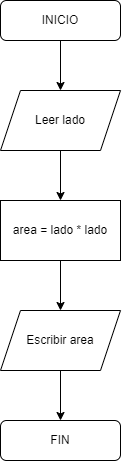

The diagram above was exported from draw.io. Its source (the exported page's mxGraphModel, read from the mxfile embedded in the PNG):
<mxGraphModel dx="918" dy="485" grid="1" gridSize="10" guides="1" tooltips="1" connect="1" arrows="1" fold="1" page="1" pageScale="1" pageWidth="827" pageHeight="1169" math="0" shadow="0">
  <root>
    <mxCell id="WIyWlLk6GJQsqaUBKTNV-0" />
    <mxCell id="WIyWlLk6GJQsqaUBKTNV-1" parent="WIyWlLk6GJQsqaUBKTNV-0" />
    <mxCell id="WitFD27BydWB6rqyGmbA-6" style="edgeStyle=orthogonalEdgeStyle;rounded=0;orthogonalLoop=1;jettySize=auto;html=1;entryX=0.5;entryY=0;entryDx=0;entryDy=0;" edge="1" parent="WIyWlLk6GJQsqaUBKTNV-1" source="WIyWlLk6GJQsqaUBKTNV-3" target="WitFD27BydWB6rqyGmbA-10">
      <mxGeometry relative="1" as="geometry">
        <mxPoint x="220" y="170" as="targetPoint" />
      </mxGeometry>
    </mxCell>
    <mxCell id="WIyWlLk6GJQsqaUBKTNV-3" value="INICIO" style="rounded=1;whiteSpace=wrap;html=1;fontSize=12;glass=0;strokeWidth=1;shadow=0;" parent="WIyWlLk6GJQsqaUBKTNV-1" vertex="1">
      <mxGeometry x="160" y="80" width="120" height="40" as="geometry" />
    </mxCell>
    <mxCell id="WIyWlLk6GJQsqaUBKTNV-11" value="FIN" style="rounded=1;whiteSpace=wrap;html=1;fontSize=12;glass=0;strokeWidth=1;shadow=0;" parent="WIyWlLk6GJQsqaUBKTNV-1" vertex="1">
      <mxGeometry x="160" y="500" width="120" height="40" as="geometry" />
    </mxCell>
    <mxCell id="WitFD27BydWB6rqyGmbA-5" style="edgeStyle=orthogonalEdgeStyle;rounded=0;orthogonalLoop=1;jettySize=auto;html=1;entryX=0.5;entryY=0;entryDx=0;entryDy=0;exitX=0.5;exitY=1;exitDx=0;exitDy=0;" edge="1" parent="WIyWlLk6GJQsqaUBKTNV-1" source="WitFD27BydWB6rqyGmbA-10" target="WitFD27BydWB6rqyGmbA-4">
      <mxGeometry relative="1" as="geometry">
        <mxPoint x="220" y="240" as="sourcePoint" />
      </mxGeometry>
    </mxCell>
    <mxCell id="WitFD27BydWB6rqyGmbA-8" style="edgeStyle=orthogonalEdgeStyle;rounded=0;orthogonalLoop=1;jettySize=auto;html=1;entryX=0.5;entryY=0;entryDx=0;entryDy=0;" edge="1" parent="WIyWlLk6GJQsqaUBKTNV-1" source="WitFD27BydWB6rqyGmbA-4" target="WitFD27BydWB6rqyGmbA-7">
      <mxGeometry relative="1" as="geometry" />
    </mxCell>
    <mxCell id="WitFD27BydWB6rqyGmbA-4" value="area = lado * lado" style="rounded=0;whiteSpace=wrap;html=1;" vertex="1" parent="WIyWlLk6GJQsqaUBKTNV-1">
      <mxGeometry x="160" y="280" width="120" height="60" as="geometry" />
    </mxCell>
    <mxCell id="WitFD27BydWB6rqyGmbA-9" style="edgeStyle=orthogonalEdgeStyle;rounded=0;orthogonalLoop=1;jettySize=auto;html=1;" edge="1" parent="WIyWlLk6GJQsqaUBKTNV-1" source="WitFD27BydWB6rqyGmbA-7" target="WIyWlLk6GJQsqaUBKTNV-11">
      <mxGeometry relative="1" as="geometry" />
    </mxCell>
    <mxCell id="WitFD27BydWB6rqyGmbA-7" value="Escribir area" style="shape=parallelogram;perimeter=parallelogramPerimeter;whiteSpace=wrap;html=1;fixedSize=1;" vertex="1" parent="WIyWlLk6GJQsqaUBKTNV-1">
      <mxGeometry x="160" y="390" width="120" height="60" as="geometry" />
    </mxCell>
    <mxCell id="WitFD27BydWB6rqyGmbA-10" value="Leer lado" style="shape=parallelogram;perimeter=parallelogramPerimeter;whiteSpace=wrap;html=1;fixedSize=1;" vertex="1" parent="WIyWlLk6GJQsqaUBKTNV-1">
      <mxGeometry x="160" y="170" width="120" height="60" as="geometry" />
    </mxCell>
  </root>
</mxGraphModel>